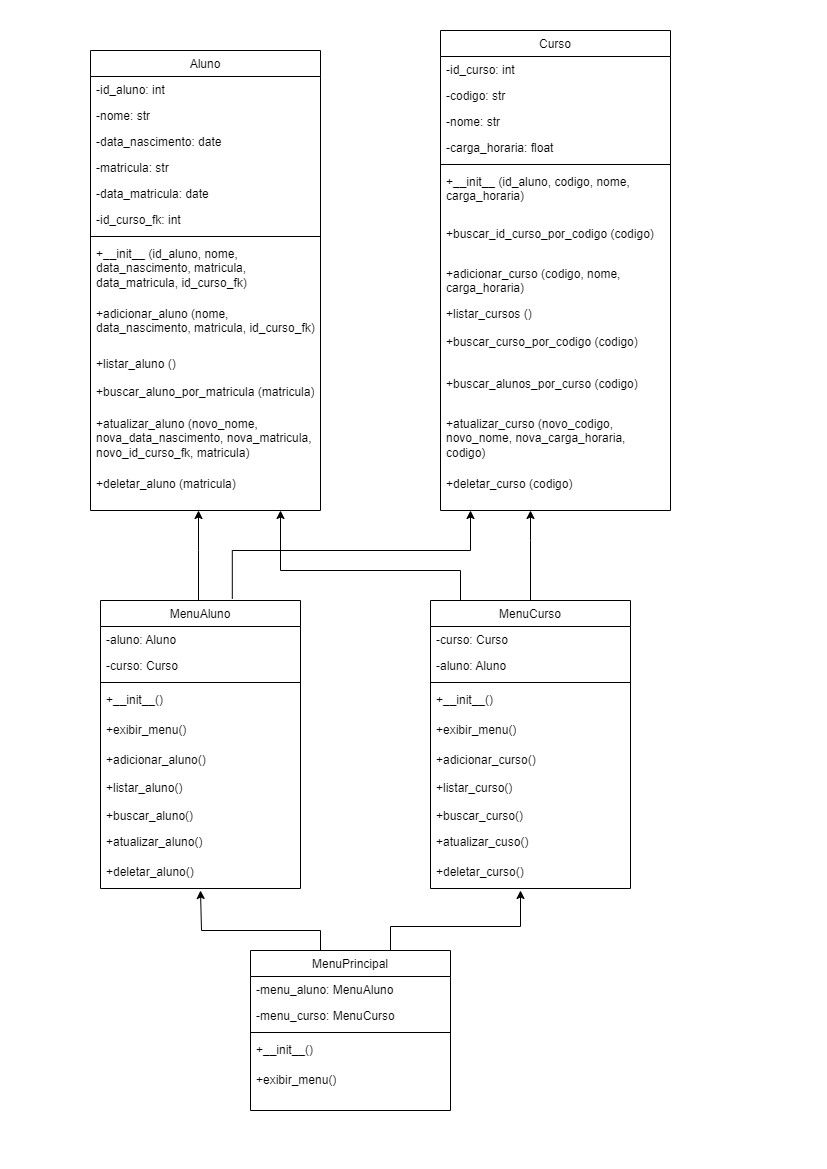

The diagram above was exported from draw.io. Its source (the exported page's mxGraphModel, read from the mxfile embedded in the PNG):
<mxGraphModel dx="1221" dy="607" grid="1" gridSize="10" guides="1" tooltips="1" connect="1" arrows="1" fold="1" page="1" pageScale="1" pageWidth="827" pageHeight="1169" math="0" shadow="0">
  <root>
    <mxCell id="WIyWlLk6GJQsqaUBKTNV-0" />
    <mxCell id="WIyWlLk6GJQsqaUBKTNV-1" parent="WIyWlLk6GJQsqaUBKTNV-0" />
    <mxCell id="zkfFHV4jXpPFQw0GAbJ--0" value="Curso" style="swimlane;fontStyle=0;align=center;verticalAlign=top;childLayout=stackLayout;horizontal=1;startSize=26;horizontalStack=0;resizeParent=1;resizeLast=0;collapsible=1;marginBottom=0;rounded=0;shadow=0;strokeWidth=1;" parent="WIyWlLk6GJQsqaUBKTNV-1" vertex="1">
      <mxGeometry x="440" y="30" width="230" height="480" as="geometry">
        <mxRectangle x="230" y="140" width="160" height="26" as="alternateBounds" />
      </mxGeometry>
    </mxCell>
    <mxCell id="zkfFHV4jXpPFQw0GAbJ--1" value="-id_curso: int" style="text;align=left;verticalAlign=top;spacingLeft=4;spacingRight=4;overflow=hidden;rotatable=0;points=[[0,0.5],[1,0.5]];portConstraint=eastwest;" parent="zkfFHV4jXpPFQw0GAbJ--0" vertex="1">
      <mxGeometry y="26" width="230" height="26" as="geometry" />
    </mxCell>
    <mxCell id="zkfFHV4jXpPFQw0GAbJ--2" value="-codigo: str" style="text;align=left;verticalAlign=top;spacingLeft=4;spacingRight=4;overflow=hidden;rotatable=0;points=[[0,0.5],[1,0.5]];portConstraint=eastwest;rounded=0;shadow=0;html=0;" parent="zkfFHV4jXpPFQw0GAbJ--0" vertex="1">
      <mxGeometry y="52" width="230" height="26" as="geometry" />
    </mxCell>
    <mxCell id="FsGwxfZgtZ1uhs7xFebr-4" value="-nome: str" style="text;align=left;verticalAlign=top;spacingLeft=4;spacingRight=4;overflow=hidden;rotatable=0;points=[[0,0.5],[1,0.5]];portConstraint=eastwest;rounded=0;shadow=0;html=0;" parent="zkfFHV4jXpPFQw0GAbJ--0" vertex="1">
      <mxGeometry y="78" width="230" height="26" as="geometry" />
    </mxCell>
    <mxCell id="FsGwxfZgtZ1uhs7xFebr-6" value="-carga_horaria: float" style="text;align=left;verticalAlign=top;spacingLeft=4;spacingRight=4;overflow=hidden;rotatable=0;points=[[0,0.5],[1,0.5]];portConstraint=eastwest;rounded=0;shadow=0;html=0;" parent="zkfFHV4jXpPFQw0GAbJ--0" vertex="1">
      <mxGeometry y="104" width="230" height="26" as="geometry" />
    </mxCell>
    <mxCell id="zkfFHV4jXpPFQw0GAbJ--4" value="" style="line;html=1;strokeWidth=1;align=left;verticalAlign=middle;spacingTop=-1;spacingLeft=3;spacingRight=3;rotatable=0;labelPosition=right;points=[];portConstraint=eastwest;" parent="zkfFHV4jXpPFQw0GAbJ--0" vertex="1">
      <mxGeometry y="130" width="230" height="8" as="geometry" />
    </mxCell>
    <mxCell id="5adyVzpkZ5dL5lkoa7kC-1" value="+__init__ (id_aluno, codigo, nome, carga_horaria)" style="text;align=left;verticalAlign=top;spacingLeft=4;spacingRight=4;overflow=hidden;rotatable=0;points=[[0,0.5],[1,0.5]];portConstraint=eastwest;whiteSpace=wrap;" parent="zkfFHV4jXpPFQw0GAbJ--0" vertex="1">
      <mxGeometry y="138" width="230" height="52" as="geometry" />
    </mxCell>
    <mxCell id="5adyVzpkZ5dL5lkoa7kC-2" value="+buscar_id_curso_por_codigo (codigo)" style="text;align=left;verticalAlign=top;spacingLeft=4;spacingRight=4;overflow=hidden;rotatable=0;points=[[0,0.5],[1,0.5]];portConstraint=eastwest;whiteSpace=wrap;" parent="zkfFHV4jXpPFQw0GAbJ--0" vertex="1">
      <mxGeometry y="190" width="230" height="40" as="geometry" />
    </mxCell>
    <mxCell id="zkfFHV4jXpPFQw0GAbJ--5" value="+adicionar_curso (codigo, nome, carga_horaria)" style="text;align=left;verticalAlign=top;spacingLeft=4;spacingRight=4;overflow=hidden;rotatable=0;points=[[0,0.5],[1,0.5]];portConstraint=eastwest;whiteSpace=wrap;" parent="zkfFHV4jXpPFQw0GAbJ--0" vertex="1">
      <mxGeometry y="230" width="230" height="40" as="geometry" />
    </mxCell>
    <mxCell id="FsGwxfZgtZ1uhs7xFebr-11" value="+listar_cursos ()" style="text;align=left;verticalAlign=top;spacingLeft=4;spacingRight=4;overflow=hidden;rotatable=0;points=[[0,0.5],[1,0.5]];portConstraint=eastwest;" parent="zkfFHV4jXpPFQw0GAbJ--0" vertex="1">
      <mxGeometry y="270" width="230" height="28" as="geometry" />
    </mxCell>
    <mxCell id="FsGwxfZgtZ1uhs7xFebr-13" value="+buscar_curso_por_codigo (codigo)" style="text;align=left;verticalAlign=top;spacingLeft=4;spacingRight=4;overflow=hidden;rotatable=0;points=[[0,0.5],[1,0.5]];portConstraint=eastwest;whiteSpace=wrap;" parent="zkfFHV4jXpPFQw0GAbJ--0" vertex="1">
      <mxGeometry y="298" width="230" height="42" as="geometry" />
    </mxCell>
    <mxCell id="5adyVzpkZ5dL5lkoa7kC-3" value="+buscar_alunos_por_curso (codigo)" style="text;align=left;verticalAlign=top;spacingLeft=4;spacingRight=4;overflow=hidden;rotatable=0;points=[[0,0.5],[1,0.5]];portConstraint=eastwest;whiteSpace=wrap;" parent="zkfFHV4jXpPFQw0GAbJ--0" vertex="1">
      <mxGeometry y="340" width="230" height="40" as="geometry" />
    </mxCell>
    <mxCell id="FsGwxfZgtZ1uhs7xFebr-14" value="+atualizar_curso (novo_codigo, novo_nome, nova_carga_horaria, codigo)" style="text;align=left;verticalAlign=top;spacingLeft=4;spacingRight=4;overflow=hidden;rotatable=0;points=[[0,0.5],[1,0.5]];portConstraint=eastwest;whiteSpace=wrap;" parent="zkfFHV4jXpPFQw0GAbJ--0" vertex="1">
      <mxGeometry y="380" width="230" height="60" as="geometry" />
    </mxCell>
    <mxCell id="FsGwxfZgtZ1uhs7xFebr-15" value="+deletar_curso (codigo)" style="text;align=left;verticalAlign=top;spacingLeft=4;spacingRight=4;overflow=hidden;rotatable=0;points=[[0,0.5],[1,0.5]];portConstraint=eastwest;" parent="zkfFHV4jXpPFQw0GAbJ--0" vertex="1">
      <mxGeometry y="440" width="230" height="30" as="geometry" />
    </mxCell>
    <mxCell id="zkfFHV4jXpPFQw0GAbJ--17" value="Aluno" style="swimlane;fontStyle=0;align=center;verticalAlign=top;childLayout=stackLayout;horizontal=1;startSize=26;horizontalStack=0;resizeParent=1;resizeLast=0;collapsible=1;marginBottom=0;rounded=0;shadow=0;strokeWidth=1;" parent="WIyWlLk6GJQsqaUBKTNV-1" vertex="1">
      <mxGeometry x="90" y="50" width="230" height="460" as="geometry">
        <mxRectangle x="550" y="140" width="160" height="26" as="alternateBounds" />
      </mxGeometry>
    </mxCell>
    <mxCell id="zkfFHV4jXpPFQw0GAbJ--18" value="-id_aluno: int" style="text;align=left;verticalAlign=top;spacingLeft=4;spacingRight=4;overflow=hidden;rotatable=0;points=[[0,0.5],[1,0.5]];portConstraint=eastwest;" parent="zkfFHV4jXpPFQw0GAbJ--17" vertex="1">
      <mxGeometry y="26" width="230" height="26" as="geometry" />
    </mxCell>
    <mxCell id="zkfFHV4jXpPFQw0GAbJ--19" value="-nome: str" style="text;align=left;verticalAlign=top;spacingLeft=4;spacingRight=4;overflow=hidden;rotatable=0;points=[[0,0.5],[1,0.5]];portConstraint=eastwest;rounded=0;shadow=0;html=0;" parent="zkfFHV4jXpPFQw0GAbJ--17" vertex="1">
      <mxGeometry y="52" width="230" height="26" as="geometry" />
    </mxCell>
    <mxCell id="zkfFHV4jXpPFQw0GAbJ--20" value="-data_nascimento: date" style="text;align=left;verticalAlign=top;spacingLeft=4;spacingRight=4;overflow=hidden;rotatable=0;points=[[0,0.5],[1,0.5]];portConstraint=eastwest;rounded=0;shadow=0;html=0;" parent="zkfFHV4jXpPFQw0GAbJ--17" vertex="1">
      <mxGeometry y="78" width="230" height="26" as="geometry" />
    </mxCell>
    <mxCell id="zkfFHV4jXpPFQw0GAbJ--21" value="-matricula: str" style="text;align=left;verticalAlign=top;spacingLeft=4;spacingRight=4;overflow=hidden;rotatable=0;points=[[0,0.5],[1,0.5]];portConstraint=eastwest;rounded=0;shadow=0;html=0;" parent="zkfFHV4jXpPFQw0GAbJ--17" vertex="1">
      <mxGeometry y="104" width="230" height="26" as="geometry" />
    </mxCell>
    <mxCell id="zkfFHV4jXpPFQw0GAbJ--22" value="-data_matricula: date" style="text;align=left;verticalAlign=top;spacingLeft=4;spacingRight=4;overflow=hidden;rotatable=0;points=[[0,0.5],[1,0.5]];portConstraint=eastwest;rounded=0;shadow=0;html=0;" parent="zkfFHV4jXpPFQw0GAbJ--17" vertex="1">
      <mxGeometry y="130" width="230" height="26" as="geometry" />
    </mxCell>
    <mxCell id="FsGwxfZgtZ1uhs7xFebr-9" value="-id_curso_fk: int" style="text;align=left;verticalAlign=top;spacingLeft=4;spacingRight=4;overflow=hidden;rotatable=0;points=[[0,0.5],[1,0.5]];portConstraint=eastwest;rounded=0;shadow=0;html=0;" parent="zkfFHV4jXpPFQw0GAbJ--17" vertex="1">
      <mxGeometry y="156" width="230" height="26" as="geometry" />
    </mxCell>
    <mxCell id="zkfFHV4jXpPFQw0GAbJ--23" value="" style="line;html=1;strokeWidth=1;align=left;verticalAlign=middle;spacingTop=-1;spacingLeft=3;spacingRight=3;rotatable=0;labelPosition=right;points=[];portConstraint=eastwest;" parent="zkfFHV4jXpPFQw0GAbJ--17" vertex="1">
      <mxGeometry y="182" width="230" height="8" as="geometry" />
    </mxCell>
    <mxCell id="5adyVzpkZ5dL5lkoa7kC-0" value="+__init__ (id_aluno, nome, data_nascimento, matricula, data_matricula, id_curso_fk)" style="text;align=left;verticalAlign=top;spacingLeft=4;spacingRight=4;overflow=hidden;rotatable=0;points=[[0,0.5],[1,0.5]];portConstraint=eastwest;whiteSpace=wrap;" parent="zkfFHV4jXpPFQw0GAbJ--17" vertex="1">
      <mxGeometry y="190" width="230" height="60" as="geometry" />
    </mxCell>
    <mxCell id="FsGwxfZgtZ1uhs7xFebr-30" value="+adicionar_aluno (nome, data_nascimento, matricula, id_curso_fk)" style="text;align=left;verticalAlign=top;spacingLeft=4;spacingRight=4;overflow=hidden;rotatable=0;points=[[0,0.5],[1,0.5]];portConstraint=eastwest;whiteSpace=wrap;" parent="zkfFHV4jXpPFQw0GAbJ--17" vertex="1">
      <mxGeometry y="250" width="230" height="50" as="geometry" />
    </mxCell>
    <mxCell id="FsGwxfZgtZ1uhs7xFebr-31" value="+listar_aluno ()" style="text;align=left;verticalAlign=top;spacingLeft=4;spacingRight=4;overflow=hidden;rotatable=0;points=[[0,0.5],[1,0.5]];portConstraint=eastwest;" parent="zkfFHV4jXpPFQw0GAbJ--17" vertex="1">
      <mxGeometry y="300" width="230" height="28" as="geometry" />
    </mxCell>
    <mxCell id="FsGwxfZgtZ1uhs7xFebr-32" value="+buscar_aluno_por_matricula (matricula)" style="text;align=left;verticalAlign=top;spacingLeft=4;spacingRight=4;overflow=hidden;rotatable=0;points=[[0,0.5],[1,0.5]];portConstraint=eastwest;whiteSpace=wrap;" parent="zkfFHV4jXpPFQw0GAbJ--17" vertex="1">
      <mxGeometry y="328" width="230" height="32" as="geometry" />
    </mxCell>
    <mxCell id="FsGwxfZgtZ1uhs7xFebr-33" value="+atualizar_aluno (novo_nome, nova_data_nascimento, nova_matricula,  novo_id_curso_fk, matricula)" style="text;align=left;verticalAlign=top;spacingLeft=4;spacingRight=4;overflow=hidden;rotatable=0;points=[[0,0.5],[1,0.5]];portConstraint=eastwest;whiteSpace=wrap;" parent="zkfFHV4jXpPFQw0GAbJ--17" vertex="1">
      <mxGeometry y="360" width="230" height="60" as="geometry" />
    </mxCell>
    <mxCell id="FsGwxfZgtZ1uhs7xFebr-34" value="+deletar_aluno (matricula)" style="text;align=left;verticalAlign=top;spacingLeft=4;spacingRight=4;overflow=hidden;rotatable=0;points=[[0,0.5],[1,0.5]];portConstraint=eastwest;" parent="zkfFHV4jXpPFQw0GAbJ--17" vertex="1">
      <mxGeometry y="420" width="230" height="30" as="geometry" />
    </mxCell>
    <mxCell id="5adyVzpkZ5dL5lkoa7kC-61" value="" style="edgeStyle=orthogonalEdgeStyle;rounded=0;orthogonalLoop=1;jettySize=auto;html=1;" parent="WIyWlLk6GJQsqaUBKTNV-1" edge="1">
      <mxGeometry relative="1" as="geometry">
        <mxPoint x="202.5" y="600" as="sourcePoint" />
        <mxPoint x="198" y="510" as="targetPoint" />
        <Array as="points">
          <mxPoint x="198" y="600" />
          <mxPoint x="198" y="550" />
        </Array>
      </mxGeometry>
    </mxCell>
    <mxCell id="5adyVzpkZ5dL5lkoa7kC-63" style="edgeStyle=orthogonalEdgeStyle;rounded=0;orthogonalLoop=1;jettySize=auto;html=1;exitX=0.659;exitY=-0.006;exitDx=0;exitDy=0;exitPerimeter=0;" parent="WIyWlLk6GJQsqaUBKTNV-1" source="5adyVzpkZ5dL5lkoa7kC-18" edge="1">
      <mxGeometry relative="1" as="geometry">
        <mxPoint x="470" y="510" as="targetPoint" />
        <Array as="points">
          <mxPoint x="232" y="550" />
          <mxPoint x="470" y="550" />
        </Array>
      </mxGeometry>
    </mxCell>
    <mxCell id="5adyVzpkZ5dL5lkoa7kC-18" value="MenuAluno" style="swimlane;fontStyle=0;align=center;verticalAlign=top;childLayout=stackLayout;horizontal=1;startSize=26;horizontalStack=0;resizeParent=1;resizeLast=0;collapsible=1;marginBottom=0;rounded=0;shadow=0;strokeWidth=1;" parent="WIyWlLk6GJQsqaUBKTNV-1" vertex="1">
      <mxGeometry x="100" y="600" width="200" height="288" as="geometry">
        <mxRectangle x="550" y="140" width="160" height="26" as="alternateBounds" />
      </mxGeometry>
    </mxCell>
    <mxCell id="5adyVzpkZ5dL5lkoa7kC-19" value="-aluno: Aluno" style="text;align=left;verticalAlign=top;spacingLeft=4;spacingRight=4;overflow=hidden;rotatable=0;points=[[0,0.5],[1,0.5]];portConstraint=eastwest;" parent="5adyVzpkZ5dL5lkoa7kC-18" vertex="1">
      <mxGeometry y="26" width="200" height="26" as="geometry" />
    </mxCell>
    <mxCell id="5adyVzpkZ5dL5lkoa7kC-43" value="-curso: Curso" style="text;align=left;verticalAlign=top;spacingLeft=4;spacingRight=4;overflow=hidden;rotatable=0;points=[[0,0.5],[1,0.5]];portConstraint=eastwest;" parent="5adyVzpkZ5dL5lkoa7kC-18" vertex="1">
      <mxGeometry y="52" width="200" height="26" as="geometry" />
    </mxCell>
    <mxCell id="5adyVzpkZ5dL5lkoa7kC-25" value="" style="line;html=1;strokeWidth=1;align=left;verticalAlign=middle;spacingTop=-1;spacingLeft=3;spacingRight=3;rotatable=0;labelPosition=right;points=[];portConstraint=eastwest;" parent="5adyVzpkZ5dL5lkoa7kC-18" vertex="1">
      <mxGeometry y="78" width="200" height="8" as="geometry" />
    </mxCell>
    <mxCell id="5adyVzpkZ5dL5lkoa7kC-26" value="+__init__()" style="text;align=left;verticalAlign=top;spacingLeft=4;spacingRight=4;overflow=hidden;rotatable=0;points=[[0,0.5],[1,0.5]];portConstraint=eastwest;whiteSpace=wrap;" parent="5adyVzpkZ5dL5lkoa7kC-18" vertex="1">
      <mxGeometry y="86" width="200" height="30" as="geometry" />
    </mxCell>
    <mxCell id="5adyVzpkZ5dL5lkoa7kC-32" value="+exibir_menu()" style="text;align=left;verticalAlign=top;spacingLeft=4;spacingRight=4;overflow=hidden;rotatable=0;points=[[0,0.5],[1,0.5]];portConstraint=eastwest;whiteSpace=wrap;" parent="5adyVzpkZ5dL5lkoa7kC-18" vertex="1">
      <mxGeometry y="116" width="200" height="30" as="geometry" />
    </mxCell>
    <mxCell id="5adyVzpkZ5dL5lkoa7kC-27" value="+adicionar_aluno()" style="text;align=left;verticalAlign=top;spacingLeft=4;spacingRight=4;overflow=hidden;rotatable=0;points=[[0,0.5],[1,0.5]];portConstraint=eastwest;" parent="5adyVzpkZ5dL5lkoa7kC-18" vertex="1">
      <mxGeometry y="146" width="200" height="28" as="geometry" />
    </mxCell>
    <mxCell id="5adyVzpkZ5dL5lkoa7kC-28" value="+listar_aluno()" style="text;align=left;verticalAlign=top;spacingLeft=4;spacingRight=4;overflow=hidden;rotatable=0;points=[[0,0.5],[1,0.5]];portConstraint=eastwest;" parent="5adyVzpkZ5dL5lkoa7kC-18" vertex="1">
      <mxGeometry y="174" width="200" height="28" as="geometry" />
    </mxCell>
    <mxCell id="5adyVzpkZ5dL5lkoa7kC-29" value="+buscar_aluno()" style="text;align=left;verticalAlign=top;spacingLeft=4;spacingRight=4;overflow=hidden;rotatable=0;points=[[0,0.5],[1,0.5]];portConstraint=eastwest;" parent="5adyVzpkZ5dL5lkoa7kC-18" vertex="1">
      <mxGeometry y="202" width="200" height="26" as="geometry" />
    </mxCell>
    <mxCell id="5adyVzpkZ5dL5lkoa7kC-30" value="+atualizar_aluno()" style="text;align=left;verticalAlign=top;spacingLeft=4;spacingRight=4;overflow=hidden;rotatable=0;points=[[0,0.5],[1,0.5]];portConstraint=eastwest;" parent="5adyVzpkZ5dL5lkoa7kC-18" vertex="1">
      <mxGeometry y="228" width="200" height="30" as="geometry" />
    </mxCell>
    <mxCell id="5adyVzpkZ5dL5lkoa7kC-31" value="+deletar_aluno()" style="text;align=left;verticalAlign=top;spacingLeft=4;spacingRight=4;overflow=hidden;rotatable=0;points=[[0,0.5],[1,0.5]];portConstraint=eastwest;" parent="5adyVzpkZ5dL5lkoa7kC-18" vertex="1">
      <mxGeometry y="258" width="200" height="30" as="geometry" />
    </mxCell>
    <mxCell id="5adyVzpkZ5dL5lkoa7kC-66" value="" style="edgeStyle=orthogonalEdgeStyle;rounded=0;orthogonalLoop=1;jettySize=auto;html=1;" parent="WIyWlLk6GJQsqaUBKTNV-1" source="5adyVzpkZ5dL5lkoa7kC-33" edge="1">
      <mxGeometry relative="1" as="geometry">
        <mxPoint x="530" y="510" as="targetPoint" />
        <Array as="points">
          <mxPoint x="530" y="540" />
          <mxPoint x="530" y="540" />
        </Array>
      </mxGeometry>
    </mxCell>
    <mxCell id="5adyVzpkZ5dL5lkoa7kC-67" style="edgeStyle=orthogonalEdgeStyle;rounded=0;orthogonalLoop=1;jettySize=auto;html=1;exitX=0.15;exitY=0.017;exitDx=0;exitDy=0;exitPerimeter=0;" parent="WIyWlLk6GJQsqaUBKTNV-1" source="5adyVzpkZ5dL5lkoa7kC-33" edge="1">
      <mxGeometry relative="1" as="geometry">
        <mxPoint x="280" y="510" as="targetPoint" />
        <mxPoint x="460" y="580" as="sourcePoint" />
        <Array as="points">
          <mxPoint x="460" y="570" />
          <mxPoint x="280" y="570" />
        </Array>
      </mxGeometry>
    </mxCell>
    <mxCell id="5adyVzpkZ5dL5lkoa7kC-33" value="MenuCurso" style="swimlane;fontStyle=0;align=center;verticalAlign=top;childLayout=stackLayout;horizontal=1;startSize=26;horizontalStack=0;resizeParent=1;resizeLast=0;collapsible=1;marginBottom=0;rounded=0;shadow=0;strokeWidth=1;" parent="WIyWlLk6GJQsqaUBKTNV-1" vertex="1">
      <mxGeometry x="430" y="600" width="200" height="288" as="geometry">
        <mxRectangle x="550" y="140" width="160" height="26" as="alternateBounds" />
      </mxGeometry>
    </mxCell>
    <mxCell id="5adyVzpkZ5dL5lkoa7kC-34" value="-curso: Curso" style="text;align=left;verticalAlign=top;spacingLeft=4;spacingRight=4;overflow=hidden;rotatable=0;points=[[0,0.5],[1,0.5]];portConstraint=eastwest;" parent="5adyVzpkZ5dL5lkoa7kC-33" vertex="1">
      <mxGeometry y="26" width="200" height="26" as="geometry" />
    </mxCell>
    <mxCell id="5adyVzpkZ5dL5lkoa7kC-44" value="-aluno: Aluno" style="text;align=left;verticalAlign=top;spacingLeft=4;spacingRight=4;overflow=hidden;rotatable=0;points=[[0,0.5],[1,0.5]];portConstraint=eastwest;" parent="5adyVzpkZ5dL5lkoa7kC-33" vertex="1">
      <mxGeometry y="52" width="200" height="26" as="geometry" />
    </mxCell>
    <mxCell id="5adyVzpkZ5dL5lkoa7kC-35" value="" style="line;html=1;strokeWidth=1;align=left;verticalAlign=middle;spacingTop=-1;spacingLeft=3;spacingRight=3;rotatable=0;labelPosition=right;points=[];portConstraint=eastwest;" parent="5adyVzpkZ5dL5lkoa7kC-33" vertex="1">
      <mxGeometry y="78" width="200" height="8" as="geometry" />
    </mxCell>
    <mxCell id="5adyVzpkZ5dL5lkoa7kC-36" value="+__init__()" style="text;align=left;verticalAlign=top;spacingLeft=4;spacingRight=4;overflow=hidden;rotatable=0;points=[[0,0.5],[1,0.5]];portConstraint=eastwest;whiteSpace=wrap;" parent="5adyVzpkZ5dL5lkoa7kC-33" vertex="1">
      <mxGeometry y="86" width="200" height="30" as="geometry" />
    </mxCell>
    <mxCell id="5adyVzpkZ5dL5lkoa7kC-37" value="+exibir_menu()" style="text;align=left;verticalAlign=top;spacingLeft=4;spacingRight=4;overflow=hidden;rotatable=0;points=[[0,0.5],[1,0.5]];portConstraint=eastwest;whiteSpace=wrap;" parent="5adyVzpkZ5dL5lkoa7kC-33" vertex="1">
      <mxGeometry y="116" width="200" height="30" as="geometry" />
    </mxCell>
    <mxCell id="5adyVzpkZ5dL5lkoa7kC-38" value="+adicionar_curso()" style="text;align=left;verticalAlign=top;spacingLeft=4;spacingRight=4;overflow=hidden;rotatable=0;points=[[0,0.5],[1,0.5]];portConstraint=eastwest;" parent="5adyVzpkZ5dL5lkoa7kC-33" vertex="1">
      <mxGeometry y="146" width="200" height="28" as="geometry" />
    </mxCell>
    <mxCell id="5adyVzpkZ5dL5lkoa7kC-39" value="+listar_curso()" style="text;align=left;verticalAlign=top;spacingLeft=4;spacingRight=4;overflow=hidden;rotatable=0;points=[[0,0.5],[1,0.5]];portConstraint=eastwest;" parent="5adyVzpkZ5dL5lkoa7kC-33" vertex="1">
      <mxGeometry y="174" width="200" height="28" as="geometry" />
    </mxCell>
    <mxCell id="5adyVzpkZ5dL5lkoa7kC-40" value="+buscar_curso()" style="text;align=left;verticalAlign=top;spacingLeft=4;spacingRight=4;overflow=hidden;rotatable=0;points=[[0,0.5],[1,0.5]];portConstraint=eastwest;" parent="5adyVzpkZ5dL5lkoa7kC-33" vertex="1">
      <mxGeometry y="202" width="200" height="26" as="geometry" />
    </mxCell>
    <mxCell id="5adyVzpkZ5dL5lkoa7kC-41" value="+atualizar_cuso()" style="text;align=left;verticalAlign=top;spacingLeft=4;spacingRight=4;overflow=hidden;rotatable=0;points=[[0,0.5],[1,0.5]];portConstraint=eastwest;" parent="5adyVzpkZ5dL5lkoa7kC-33" vertex="1">
      <mxGeometry y="228" width="200" height="30" as="geometry" />
    </mxCell>
    <mxCell id="5adyVzpkZ5dL5lkoa7kC-42" value="+deletar_curso()" style="text;align=left;verticalAlign=top;spacingLeft=4;spacingRight=4;overflow=hidden;rotatable=0;points=[[0,0.5],[1,0.5]];portConstraint=eastwest;" parent="5adyVzpkZ5dL5lkoa7kC-33" vertex="1">
      <mxGeometry y="258" width="200" height="30" as="geometry" />
    </mxCell>
    <mxCell id="5adyVzpkZ5dL5lkoa7kC-70" style="edgeStyle=orthogonalEdgeStyle;rounded=0;orthogonalLoop=1;jettySize=auto;html=1;" parent="WIyWlLk6GJQsqaUBKTNV-1" source="5adyVzpkZ5dL5lkoa7kC-45" edge="1">
      <mxGeometry relative="1" as="geometry">
        <mxPoint x="520" y="890" as="targetPoint" />
        <Array as="points">
          <mxPoint x="390" y="926" />
          <mxPoint x="520" y="926" />
        </Array>
      </mxGeometry>
    </mxCell>
    <mxCell id="5adyVzpkZ5dL5lkoa7kC-71" style="edgeStyle=orthogonalEdgeStyle;rounded=0;orthogonalLoop=1;jettySize=auto;html=1;" parent="WIyWlLk6GJQsqaUBKTNV-1" source="5adyVzpkZ5dL5lkoa7kC-45" edge="1">
      <mxGeometry relative="1" as="geometry">
        <mxPoint x="200" y="890" as="targetPoint" />
        <Array as="points">
          <mxPoint x="320" y="930" />
          <mxPoint x="201" y="930" />
        </Array>
      </mxGeometry>
    </mxCell>
    <mxCell id="5adyVzpkZ5dL5lkoa7kC-45" value="MenuPrincipal" style="swimlane;fontStyle=0;align=center;verticalAlign=top;childLayout=stackLayout;horizontal=1;startSize=26;horizontalStack=0;resizeParent=1;resizeLast=0;collapsible=1;marginBottom=0;rounded=0;shadow=0;strokeWidth=1;" parent="WIyWlLk6GJQsqaUBKTNV-1" vertex="1">
      <mxGeometry x="250" y="950" width="200" height="160" as="geometry">
        <mxRectangle x="550" y="140" width="160" height="26" as="alternateBounds" />
      </mxGeometry>
    </mxCell>
    <mxCell id="5adyVzpkZ5dL5lkoa7kC-46" value="-menu_aluno: MenuAluno" style="text;align=left;verticalAlign=top;spacingLeft=4;spacingRight=4;overflow=hidden;rotatable=0;points=[[0,0.5],[1,0.5]];portConstraint=eastwest;" parent="5adyVzpkZ5dL5lkoa7kC-45" vertex="1">
      <mxGeometry y="26" width="200" height="26" as="geometry" />
    </mxCell>
    <mxCell id="5adyVzpkZ5dL5lkoa7kC-47" value="-menu_curso: MenuCurso" style="text;align=left;verticalAlign=top;spacingLeft=4;spacingRight=4;overflow=hidden;rotatable=0;points=[[0,0.5],[1,0.5]];portConstraint=eastwest;" parent="5adyVzpkZ5dL5lkoa7kC-45" vertex="1">
      <mxGeometry y="52" width="200" height="26" as="geometry" />
    </mxCell>
    <mxCell id="5adyVzpkZ5dL5lkoa7kC-48" value="" style="line;html=1;strokeWidth=1;align=left;verticalAlign=middle;spacingTop=-1;spacingLeft=3;spacingRight=3;rotatable=0;labelPosition=right;points=[];portConstraint=eastwest;" parent="5adyVzpkZ5dL5lkoa7kC-45" vertex="1">
      <mxGeometry y="78" width="200" height="8" as="geometry" />
    </mxCell>
    <mxCell id="5adyVzpkZ5dL5lkoa7kC-49" value="+__init__()" style="text;align=left;verticalAlign=top;spacingLeft=4;spacingRight=4;overflow=hidden;rotatable=0;points=[[0,0.5],[1,0.5]];portConstraint=eastwest;whiteSpace=wrap;" parent="5adyVzpkZ5dL5lkoa7kC-45" vertex="1">
      <mxGeometry y="86" width="200" height="30" as="geometry" />
    </mxCell>
    <mxCell id="5adyVzpkZ5dL5lkoa7kC-50" value="+exibir_menu()" style="text;align=left;verticalAlign=top;spacingLeft=4;spacingRight=4;overflow=hidden;rotatable=0;points=[[0,0.5],[1,0.5]];portConstraint=eastwest;whiteSpace=wrap;" parent="5adyVzpkZ5dL5lkoa7kC-45" vertex="1">
      <mxGeometry y="116" width="200" height="30" as="geometry" />
    </mxCell>
  </root>
</mxGraphModel>